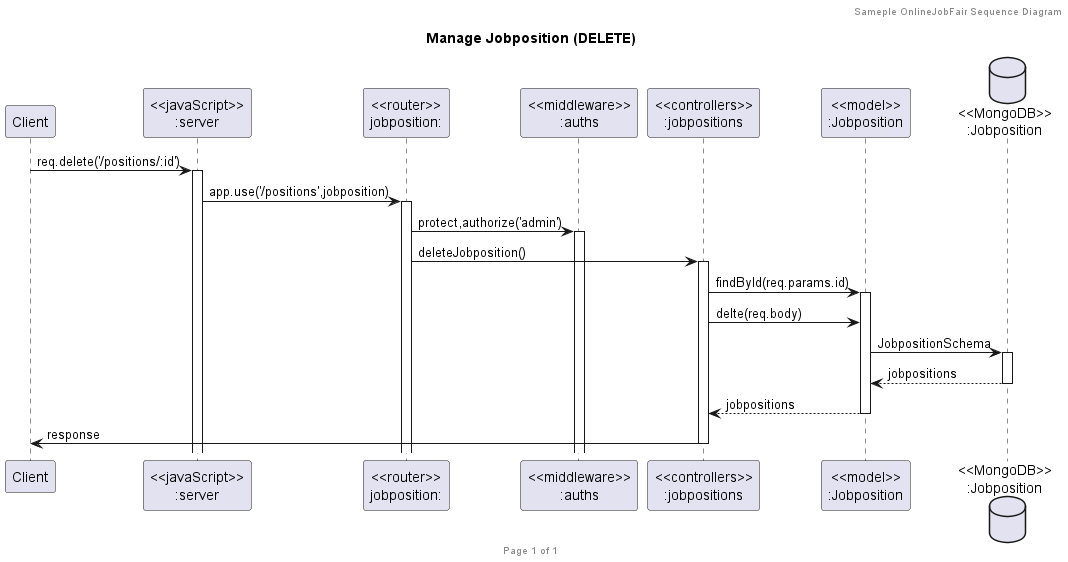

The diagram above was rendered by PlantUML. Its source (embedded in the PNG):
@startuml Manage Jobposition (DELETE)

header Sameple OnlineJobFair Sequence Diagram
footer Page %page% of %lastpage%
title "Manage Jobposition (DELETE)"

participant "Client" as client
participant "<<javaScript>>\n:server" as server
participant "<<router>>\njobposition:" as routerJobpositions
participant "<<middleware>>\n:auths" as auth
participant "<<controllers>>\n:jobpositions" as controllersJobpositions
participant "<<model>>\n:Jobposition" as modelJobposition
database "<<MongoDB>>\n:Jobposition" as JobpositionsDatabase

client->server ++:req.delete('/positions/:id')
server->routerJobpositions ++:app.use('/positions',jobposition)
routerJobpositions->auth ++:protect,authorize('admin')
routerJobpositions -> controllersJobpositions ++:deleteJobposition()
controllersJobpositions->modelJobposition ++:findById(req.params.id)
controllersJobpositions->modelJobposition :delte(req.body)
modelJobposition ->JobpositionsDatabase ++: JobpositionSchema
JobpositionsDatabase --> modelJobposition --: jobpositions
controllersJobpositions <-- modelJobposition --:jobpositions
controllersJobpositions->client --:response

@enduml